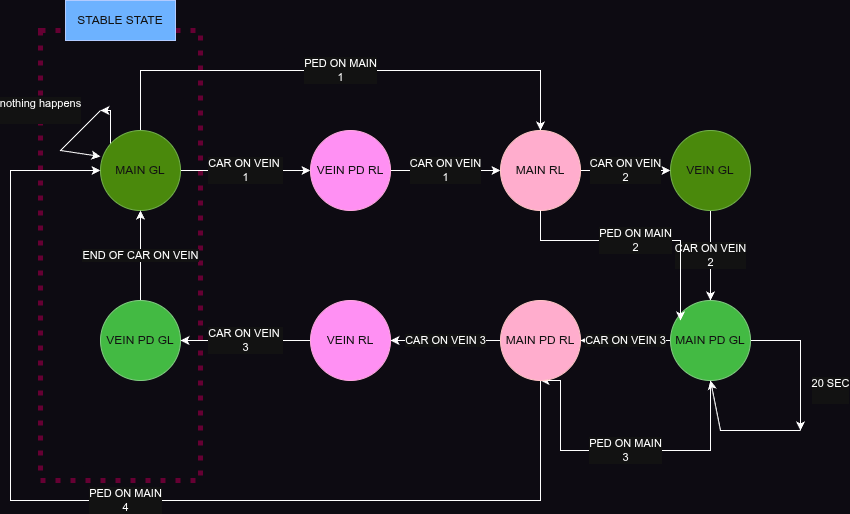

The diagram above was exported from draw.io. Its source (the exported page's mxGraphModel, read from the mxfile embedded in the PNG):
<mxGraphModel dx="2276" dy="799" grid="1" gridSize="10" guides="1" tooltips="1" connect="1" arrows="1" fold="1" page="1" pageScale="1" pageWidth="850" pageHeight="1100" background="light-dark(#FFFFFF,#0D0B12)" math="0" shadow="0">
  <root>
    <mxCell id="0" />
    <mxCell id="1" parent="0" />
    <mxCell id="IzMV6Qe7UqRfKqiYSCHK-31" parent="1" style="rounded=0;whiteSpace=wrap;html=1;fillColor=none;dashed=1;dashPattern=1 2;strokeColor=light-dark(#000000,#660033);strokeWidth=5;" value="" vertex="1">
      <mxGeometry height="450" width="160" y="110" as="geometry" />
    </mxCell>
    <mxCell id="IzMV6Qe7UqRfKqiYSCHK-5" edge="1" parent="1" source="7oGPr51TRHdTjLGsJcky-1" style="edgeStyle=orthogonalEdgeStyle;rounded=0;orthogonalLoop=1;jettySize=auto;html=1;entryX=0;entryY=0.5;entryDx=0;entryDy=0;" target="IzMV6Qe7UqRfKqiYSCHK-4" value="CAR ON VEIN&amp;nbsp;&lt;div&gt;1&lt;/div&gt;">
      <mxGeometry relative="1" as="geometry">
        <mxPoint as="offset" />
        <Array as="points">
          <mxPoint x="190" y="250" />
          <mxPoint x="190" y="250" />
        </Array>
        <mxPoint x="590" y="490" as="targetPoint" />
      </mxGeometry>
    </mxCell>
    <mxCell id="IzMV6Qe7UqRfKqiYSCHK-16" edge="1" parent="1" source="7oGPr51TRHdTjLGsJcky-1" style="edgeStyle=orthogonalEdgeStyle;rounded=0;orthogonalLoop=1;jettySize=auto;html=1;">
      <mxGeometry relative="1" as="geometry">
        <Array as="points">
          <mxPoint x="70" y="190" />
        </Array>
        <mxPoint x="60" y="190" as="targetPoint" />
      </mxGeometry>
    </mxCell>
    <mxCell id="KcKpdxhyBzfvZl8k6aL1-1" edge="1" parent="1" source="7oGPr51TRHdTjLGsJcky-1" style="edgeStyle=orthogonalEdgeStyle;rounded=0;orthogonalLoop=1;jettySize=auto;html=1;entryX=0.5;entryY=0;entryDx=0;entryDy=0;" target="IzMV6Qe7UqRfKqiYSCHK-1" value="PED ON MAIN&lt;div&gt;1&lt;/div&gt;">
      <mxGeometry relative="1" as="geometry">
        <Array as="points">
          <mxPoint x="100" y="150" />
          <mxPoint x="500" y="150" />
        </Array>
      </mxGeometry>
    </mxCell>
    <mxCell id="7oGPr51TRHdTjLGsJcky-1" parent="1" style="ellipse;whiteSpace=wrap;html=1;aspect=fixed;rotation=0;fillColor=#60a917;fontColor=#ffffff;strokeColor=#2D7600;" value="MAIN GL" vertex="1">
      <mxGeometry height="80" width="80" x="60" y="210" as="geometry" />
    </mxCell>
    <mxCell id="IzMV6Qe7UqRfKqiYSCHK-23" edge="1" parent="1" source="7oGPr51TRHdTjLGsJcky-4" style="edgeStyle=orthogonalEdgeStyle;rounded=0;orthogonalLoop=1;jettySize=auto;html=1;" target="7oGPr51TRHdTjLGsJcky-6" value="CAR ON VEIN&lt;div&gt;2&lt;/div&gt;">
      <mxGeometry relative="1" as="geometry" />
    </mxCell>
    <mxCell id="7oGPr51TRHdTjLGsJcky-4" parent="1" style="ellipse;whiteSpace=wrap;html=1;aspect=fixed;fillColor=#60a917;fontColor=#ffffff;strokeColor=#2D7600;" value="VEIN GL" vertex="1">
      <mxGeometry height="80" width="80" x="630" y="210" as="geometry" />
    </mxCell>
    <mxCell id="IzMV6Qe7UqRfKqiYSCHK-30" edge="1" parent="1" source="7oGPr51TRHdTjLGsJcky-5" style="edgeStyle=orthogonalEdgeStyle;rounded=0;orthogonalLoop=1;jettySize=auto;html=1;entryX=0.5;entryY=1;entryDx=0;entryDy=0;" target="7oGPr51TRHdTjLGsJcky-1" value="END OF CAR ON VEIN">
      <mxGeometry relative="1" as="geometry" />
    </mxCell>
    <mxCell id="7oGPr51TRHdTjLGsJcky-5" parent="1" style="ellipse;whiteSpace=wrap;html=1;aspect=fixed;fillColor=#008a00;fontColor=#ffffff;strokeColor=#005700;" value="VEIN PD GL" vertex="1">
      <mxGeometry height="80" width="80" x="60" y="380" as="geometry" />
    </mxCell>
    <mxCell id="IzMV6Qe7UqRfKqiYSCHK-24" edge="1" parent="1" source="7oGPr51TRHdTjLGsJcky-6" style="edgeStyle=orthogonalEdgeStyle;rounded=0;orthogonalLoop=1;jettySize=auto;html=1;" value="20 SEC&lt;div&gt;&lt;br&gt;&lt;/div&gt;">
      <mxGeometry relative="1" x="0.4286" y="30" as="geometry">
        <mxPoint as="offset" />
        <mxPoint x="760" y="510" as="targetPoint" />
      </mxGeometry>
    </mxCell>
    <mxCell id="IzMV6Qe7UqRfKqiYSCHK-27" edge="1" parent="1" source="7oGPr51TRHdTjLGsJcky-6" style="edgeStyle=orthogonalEdgeStyle;rounded=0;orthogonalLoop=1;jettySize=auto;html=1;entryX=1;entryY=0.5;entryDx=0;entryDy=0;" target="IzMV6Qe7UqRfKqiYSCHK-3" value="CAR ON VEIN 3">
      <mxGeometry relative="1" as="geometry" />
    </mxCell>
    <mxCell id="KcKpdxhyBzfvZl8k6aL1-4" edge="1" parent="1" source="7oGPr51TRHdTjLGsJcky-6" style="edgeStyle=orthogonalEdgeStyle;rounded=0;orthogonalLoop=1;jettySize=auto;html=1;entryX=0.5;entryY=1;entryDx=0;entryDy=0;" target="IzMV6Qe7UqRfKqiYSCHK-3" value="PED ON MAIN&lt;div&gt;3&lt;/div&gt;">
      <mxGeometry relative="1" as="geometry">
        <Array as="points">
          <mxPoint x="670" y="530" />
          <mxPoint x="520" y="530" />
          <mxPoint x="520" y="460" />
        </Array>
      </mxGeometry>
    </mxCell>
    <mxCell id="7oGPr51TRHdTjLGsJcky-6" parent="1" style="ellipse;whiteSpace=wrap;html=1;aspect=fixed;fillColor=#008a00;fontColor=#ffffff;strokeColor=#005700;" value="MAIN PD GL" vertex="1">
      <mxGeometry height="80" width="80" x="630" y="380" as="geometry" />
    </mxCell>
    <mxCell id="IzMV6Qe7UqRfKqiYSCHK-22" edge="1" parent="1" source="IzMV6Qe7UqRfKqiYSCHK-1" style="edgeStyle=orthogonalEdgeStyle;rounded=0;orthogonalLoop=1;jettySize=auto;html=1;" target="7oGPr51TRHdTjLGsJcky-4" value="CAR ON VEIN&lt;div&gt;2&lt;/div&gt;">
      <mxGeometry relative="1" as="geometry" />
    </mxCell>
    <mxCell id="IzMV6Qe7UqRfKqiYSCHK-1" parent="1" style="ellipse;whiteSpace=wrap;html=1;aspect=fixed;fillColor=#a20025;fontColor=#ffffff;strokeColor=#6F0000;" value="MAIN RL" vertex="1">
      <mxGeometry height="80" width="80" x="460" y="210" as="geometry" />
    </mxCell>
    <mxCell id="IzMV6Qe7UqRfKqiYSCHK-28" edge="1" parent="1" source="IzMV6Qe7UqRfKqiYSCHK-3" style="edgeStyle=orthogonalEdgeStyle;rounded=0;orthogonalLoop=1;jettySize=auto;html=1;entryX=1;entryY=0.5;entryDx=0;entryDy=0;" target="IzMV6Qe7UqRfKqiYSCHK-2" value="CAR ON VEIN 3">
      <mxGeometry relative="1" as="geometry" />
    </mxCell>
    <mxCell id="KcKpdxhyBzfvZl8k6aL1-5" edge="1" parent="1" source="IzMV6Qe7UqRfKqiYSCHK-3" style="edgeStyle=orthogonalEdgeStyle;rounded=0;orthogonalLoop=1;jettySize=auto;html=1;entryX=0;entryY=0.5;entryDx=0;entryDy=0;" target="7oGPr51TRHdTjLGsJcky-1" value="PED ON MAIN&lt;div&gt;4&lt;/div&gt;">
      <mxGeometry relative="1" as="geometry">
        <Array as="points">
          <mxPoint x="500" y="580" />
          <mxPoint x="-30" y="580" />
          <mxPoint x="-30" y="250" />
        </Array>
      </mxGeometry>
    </mxCell>
    <mxCell id="IzMV6Qe7UqRfKqiYSCHK-3" parent="1" style="ellipse;whiteSpace=wrap;html=1;aspect=fixed;fillColor=#a20025;fontColor=#ffffff;strokeColor=#6F0000;" value="MAIN PD RL" vertex="1">
      <mxGeometry height="80" width="80" x="460" y="380" as="geometry" />
    </mxCell>
    <mxCell id="IzMV6Qe7UqRfKqiYSCHK-20" edge="1" parent="1" source="IzMV6Qe7UqRfKqiYSCHK-4" style="edgeStyle=orthogonalEdgeStyle;rounded=0;orthogonalLoop=1;jettySize=auto;html=1;entryX=0;entryY=0.5;entryDx=0;entryDy=0;" target="IzMV6Qe7UqRfKqiYSCHK-1" value="CAR ON VEIN&lt;div&gt;1&lt;/div&gt;">
      <mxGeometry relative="1" as="geometry" />
    </mxCell>
    <mxCell id="IzMV6Qe7UqRfKqiYSCHK-4" parent="1" style="ellipse;whiteSpace=wrap;html=1;aspect=fixed;fillColor=#d80073;fontColor=#ffffff;strokeColor=#A50040;" value="VEIN PD RL" vertex="1">
      <mxGeometry height="80" width="80" x="270" y="210" as="geometry" />
    </mxCell>
    <mxCell id="IzMV6Qe7UqRfKqiYSCHK-29" edge="1" parent="1" source="IzMV6Qe7UqRfKqiYSCHK-2" style="edgeStyle=orthogonalEdgeStyle;rounded=0;orthogonalLoop=1;jettySize=auto;html=1;" target="7oGPr51TRHdTjLGsJcky-5" value="CAR ON VEIN&amp;nbsp;&lt;div&gt;3&lt;/div&gt;">
      <mxGeometry relative="1" as="geometry" />
    </mxCell>
    <mxCell id="IzMV6Qe7UqRfKqiYSCHK-2" parent="1" style="ellipse;whiteSpace=wrap;html=1;aspect=fixed;fillColor=#d80073;fontColor=#ffffff;strokeColor=#A50040;" value="VEIN RL" vertex="1">
      <mxGeometry height="80" width="80" x="270" y="380" as="geometry" />
    </mxCell>
    <mxCell id="IzMV6Qe7UqRfKqiYSCHK-18" edge="1" parent="1" style="endArrow=classic;html=1;rounded=0;entryX=0;entryY=0.325;entryDx=0;entryDy=0;entryPerimeter=0;" target="7oGPr51TRHdTjLGsJcky-1" value="nothing happens&lt;div&gt;&lt;br&gt;&lt;/div&gt;">
      <mxGeometry height="50" relative="1" width="50" x="-0.1254" y="-42" as="geometry">
        <mxPoint x="-1" as="offset" />
        <Array as="points">
          <mxPoint x="20" y="230" />
        </Array>
        <mxPoint x="60" y="190" as="sourcePoint" />
        <mxPoint x="450" y="390" as="targetPoint" />
      </mxGeometry>
    </mxCell>
    <mxCell id="IzMV6Qe7UqRfKqiYSCHK-25" edge="1" parent="1" style="endArrow=classic;html=1;rounded=0;entryX=0.5;entryY=1;entryDx=0;entryDy=0;" target="7oGPr51TRHdTjLGsJcky-6" value="">
      <mxGeometry height="50" relative="1" width="50" as="geometry">
        <Array as="points">
          <mxPoint x="680" y="510" />
        </Array>
        <mxPoint x="760" y="510" as="sourcePoint" />
        <mxPoint x="670" y="500" as="targetPoint" />
      </mxGeometry>
    </mxCell>
    <mxCell id="IzMV6Qe7UqRfKqiYSCHK-34" parent="1" style="text;html=1;whiteSpace=wrap;strokeColor=#001DBC;fillColor=#0050ef;align=center;verticalAlign=middle;rounded=0;fontColor=#ffffff;" value="STABLE STATE" vertex="1">
      <mxGeometry height="40" width="110" x="25" y="80" as="geometry" />
    </mxCell>
    <mxCell id="KcKpdxhyBzfvZl8k6aL1-3" edge="1" parent="1" source="IzMV6Qe7UqRfKqiYSCHK-1" style="edgeStyle=orthogonalEdgeStyle;rounded=0;orthogonalLoop=1;jettySize=auto;html=1;entryX=0.125;entryY=0.25;entryDx=0;entryDy=0;entryPerimeter=0;" target="7oGPr51TRHdTjLGsJcky-6" value="PED ON MAIN&lt;div&gt;2&lt;/div&gt;">
      <mxGeometry relative="1" as="geometry">
        <Array as="points">
          <mxPoint x="500" y="320" />
          <mxPoint x="640" y="320" />
        </Array>
      </mxGeometry>
    </mxCell>
  </root>
</mxGraphModel>